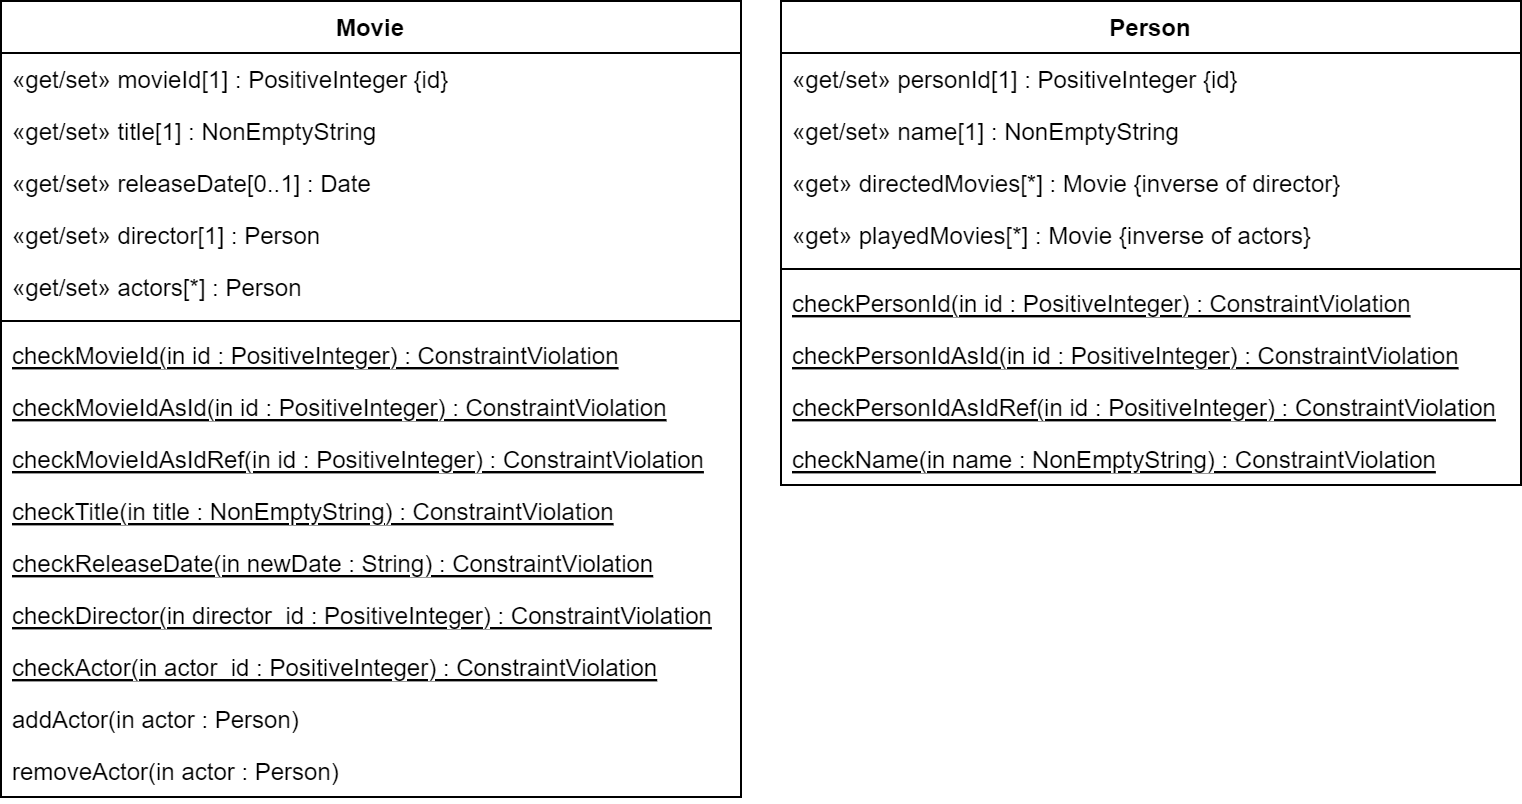

The diagram above was exported from draw.io. Its source (the exported page's mxGraphModel, read from the mxfile embedded in the PNG):
<mxGraphModel dx="474" dy="697" grid="1" gridSize="10" guides="1" tooltips="1" connect="1" arrows="1" fold="1" page="1" pageScale="1" pageWidth="827" pageHeight="1169" math="0" shadow="0">
  <root>
    <mxCell id="0" />
    <mxCell id="1" parent="0" />
    <mxCell id="woLH1raHAGCr-jE1cFck-1" value="Movie&#10;" style="swimlane;fontStyle=1;align=center;verticalAlign=top;childLayout=stackLayout;horizontal=1;startSize=26;horizontalStack=0;resizeParent=1;resizeParentMax=0;resizeLast=0;collapsible=1;marginBottom=0;" parent="1" vertex="1">
      <mxGeometry x="40" y="200" width="370" height="398" as="geometry" />
    </mxCell>
    <mxCell id="woLH1raHAGCr-jE1cFck-5" value="«get/set» movieId[1] : PositiveInteger {id}" style="text;strokeColor=none;fillColor=none;align=left;verticalAlign=top;spacingLeft=4;spacingRight=4;overflow=hidden;rotatable=0;points=[[0,0.5],[1,0.5]];portConstraint=eastwest;" parent="woLH1raHAGCr-jE1cFck-1" vertex="1">
      <mxGeometry y="26" width="370" height="26" as="geometry" />
    </mxCell>
    <mxCell id="woLH1raHAGCr-jE1cFck-6" value="«get/set» title[1] : NonEmptyString" style="text;strokeColor=none;fillColor=none;align=left;verticalAlign=top;spacingLeft=4;spacingRight=4;overflow=hidden;rotatable=0;points=[[0,0.5],[1,0.5]];portConstraint=eastwest;" parent="woLH1raHAGCr-jE1cFck-1" vertex="1">
      <mxGeometry y="52" width="370" height="26" as="geometry" />
    </mxCell>
    <mxCell id="woLH1raHAGCr-jE1cFck-8" value="«get/set» releaseDate[0..1] : Date" style="text;strokeColor=none;fillColor=none;align=left;verticalAlign=top;spacingLeft=4;spacingRight=4;overflow=hidden;rotatable=0;points=[[0,0.5],[1,0.5]];portConstraint=eastwest;" parent="woLH1raHAGCr-jE1cFck-1" vertex="1">
      <mxGeometry y="78" width="370" height="26" as="geometry" />
    </mxCell>
    <mxCell id="woLH1raHAGCr-jE1cFck-9" value="«get/set» director[1] : Person" style="text;strokeColor=none;fillColor=none;align=left;verticalAlign=top;spacingLeft=4;spacingRight=4;overflow=hidden;rotatable=0;points=[[0,0.5],[1,0.5]];portConstraint=eastwest;" parent="woLH1raHAGCr-jE1cFck-1" vertex="1">
      <mxGeometry y="104" width="370" height="26" as="geometry" />
    </mxCell>
    <mxCell id="woLH1raHAGCr-jE1cFck-7" value="«get/set» actors[*] : Person" style="text;strokeColor=none;fillColor=none;align=left;verticalAlign=top;spacingLeft=4;spacingRight=4;overflow=hidden;rotatable=0;points=[[0,0.5],[1,0.5]];portConstraint=eastwest;" parent="woLH1raHAGCr-jE1cFck-1" vertex="1">
      <mxGeometry y="130" width="370" height="26" as="geometry" />
    </mxCell>
    <mxCell id="woLH1raHAGCr-jE1cFck-3" value="" style="line;strokeWidth=1;fillColor=none;align=left;verticalAlign=middle;spacingTop=-1;spacingLeft=3;spacingRight=3;rotatable=0;labelPosition=right;points=[];portConstraint=eastwest;strokeColor=inherit;" parent="woLH1raHAGCr-jE1cFck-1" vertex="1">
      <mxGeometry y="156" width="370" height="8" as="geometry" />
    </mxCell>
    <mxCell id="woLH1raHAGCr-jE1cFck-4" value="checkMovieId(in id : PositiveInteger) : ConstraintViolation" style="text;strokeColor=none;fillColor=none;align=left;verticalAlign=top;spacingLeft=4;spacingRight=4;overflow=hidden;rotatable=0;points=[[0,0.5],[1,0.5]];portConstraint=eastwest;fontStyle=4" parent="woLH1raHAGCr-jE1cFck-1" vertex="1">
      <mxGeometry y="164" width="370" height="26" as="geometry" />
    </mxCell>
    <mxCell id="woLH1raHAGCr-jE1cFck-10" value="checkMovieIdAsId(in id : PositiveInteger) : ConstraintViolation" style="text;strokeColor=none;fillColor=none;align=left;verticalAlign=top;spacingLeft=4;spacingRight=4;overflow=hidden;rotatable=0;points=[[0,0.5],[1,0.5]];portConstraint=eastwest;fontStyle=4" parent="woLH1raHAGCr-jE1cFck-1" vertex="1">
      <mxGeometry y="190" width="370" height="26" as="geometry" />
    </mxCell>
    <mxCell id="plKIxwFmTa4RFZYm_e8P-3" value="checkMovieIdAsIdRef(in id : PositiveInteger) : ConstraintViolation" style="text;strokeColor=none;fillColor=none;align=left;verticalAlign=top;spacingLeft=4;spacingRight=4;overflow=hidden;rotatable=0;points=[[0,0.5],[1,0.5]];portConstraint=eastwest;fontStyle=4" vertex="1" parent="woLH1raHAGCr-jE1cFck-1">
      <mxGeometry y="216" width="370" height="26" as="geometry" />
    </mxCell>
    <mxCell id="woLH1raHAGCr-jE1cFck-11" value="checkTitle(in title : NonEmptyString) : ConstraintViolation" style="text;strokeColor=none;fillColor=none;align=left;verticalAlign=top;spacingLeft=4;spacingRight=4;overflow=hidden;rotatable=0;points=[[0,0.5],[1,0.5]];portConstraint=eastwest;fontStyle=4" parent="woLH1raHAGCr-jE1cFck-1" vertex="1">
      <mxGeometry y="242" width="370" height="26" as="geometry" />
    </mxCell>
    <mxCell id="woLH1raHAGCr-jE1cFck-13" value="checkReleaseDate(in newDate : String) : ConstraintViolation" style="text;strokeColor=none;fillColor=none;align=left;verticalAlign=top;spacingLeft=4;spacingRight=4;overflow=hidden;rotatable=0;points=[[0,0.5],[1,0.5]];portConstraint=eastwest;fontStyle=4" parent="woLH1raHAGCr-jE1cFck-1" vertex="1">
      <mxGeometry y="268" width="370" height="26" as="geometry" />
    </mxCell>
    <mxCell id="woLH1raHAGCr-jE1cFck-12" value="checkDirector(in director_id : PositiveInteger) : ConstraintViolation" style="text;strokeColor=none;fillColor=none;align=left;verticalAlign=top;spacingLeft=4;spacingRight=4;overflow=hidden;rotatable=0;points=[[0,0.5],[1,0.5]];portConstraint=eastwest;fontStyle=4" parent="woLH1raHAGCr-jE1cFck-1" vertex="1">
      <mxGeometry y="294" width="370" height="26" as="geometry" />
    </mxCell>
    <mxCell id="woLH1raHAGCr-jE1cFck-14" value="checkActor(in actor_id : PositiveInteger) : ConstraintViolation" style="text;strokeColor=none;fillColor=none;align=left;verticalAlign=top;spacingLeft=4;spacingRight=4;overflow=hidden;rotatable=0;points=[[0,0.5],[1,0.5]];portConstraint=eastwest;fontStyle=4" parent="woLH1raHAGCr-jE1cFck-1" vertex="1">
      <mxGeometry y="320" width="370" height="26" as="geometry" />
    </mxCell>
    <mxCell id="woLH1raHAGCr-jE1cFck-16" value="addActor(in actor : Person)" style="text;strokeColor=none;fillColor=none;align=left;verticalAlign=top;spacingLeft=4;spacingRight=4;overflow=hidden;rotatable=0;points=[[0,0.5],[1,0.5]];portConstraint=eastwest;" parent="woLH1raHAGCr-jE1cFck-1" vertex="1">
      <mxGeometry y="346" width="370" height="26" as="geometry" />
    </mxCell>
    <mxCell id="woLH1raHAGCr-jE1cFck-17" value="removeActor(in actor : Person)" style="text;strokeColor=none;fillColor=none;align=left;verticalAlign=top;spacingLeft=4;spacingRight=4;overflow=hidden;rotatable=0;points=[[0,0.5],[1,0.5]];portConstraint=eastwest;" parent="woLH1raHAGCr-jE1cFck-1" vertex="1">
      <mxGeometry y="372" width="370" height="26" as="geometry" />
    </mxCell>
    <mxCell id="woLH1raHAGCr-jE1cFck-25" value="Person" style="swimlane;fontStyle=1;align=center;verticalAlign=top;childLayout=stackLayout;horizontal=1;startSize=26;horizontalStack=0;resizeParent=1;resizeParentMax=0;resizeLast=0;collapsible=1;marginBottom=0;" parent="1" vertex="1">
      <mxGeometry x="430" y="200" width="370" height="242" as="geometry" />
    </mxCell>
    <mxCell id="woLH1raHAGCr-jE1cFck-19" value="«get/set» personId[1] : PositiveInteger {id}" style="text;strokeColor=none;fillColor=none;align=left;verticalAlign=top;spacingLeft=4;spacingRight=4;overflow=hidden;rotatable=0;points=[[0,0.5],[1,0.5]];portConstraint=eastwest;" parent="woLH1raHAGCr-jE1cFck-25" vertex="1">
      <mxGeometry y="26" width="370" height="26" as="geometry" />
    </mxCell>
    <mxCell id="woLH1raHAGCr-jE1cFck-20" value="«get/set» name[1] : NonEmptyString" style="text;strokeColor=none;fillColor=none;align=left;verticalAlign=top;spacingLeft=4;spacingRight=4;overflow=hidden;rotatable=0;points=[[0,0.5],[1,0.5]];portConstraint=eastwest;" parent="woLH1raHAGCr-jE1cFck-25" vertex="1">
      <mxGeometry y="52" width="370" height="26" as="geometry" />
    </mxCell>
    <mxCell id="plKIxwFmTa4RFZYm_e8P-1" value="«get» directedMovies[*] : Movie {inverse of director}" style="text;strokeColor=none;fillColor=none;align=left;verticalAlign=top;spacingLeft=4;spacingRight=4;overflow=hidden;rotatable=0;points=[[0,0.5],[1,0.5]];portConstraint=eastwest;" vertex="1" parent="woLH1raHAGCr-jE1cFck-25">
      <mxGeometry y="78" width="370" height="26" as="geometry" />
    </mxCell>
    <mxCell id="plKIxwFmTa4RFZYm_e8P-2" value="«get» playedMovies[*] : Movie {inverse of actors}" style="text;strokeColor=none;fillColor=none;align=left;verticalAlign=top;spacingLeft=4;spacingRight=4;overflow=hidden;rotatable=0;points=[[0,0.5],[1,0.5]];portConstraint=eastwest;" vertex="1" parent="woLH1raHAGCr-jE1cFck-25">
      <mxGeometry y="104" width="370" height="26" as="geometry" />
    </mxCell>
    <mxCell id="woLH1raHAGCr-jE1cFck-27" value="" style="line;strokeWidth=1;fillColor=none;align=left;verticalAlign=middle;spacingTop=-1;spacingLeft=3;spacingRight=3;rotatable=0;labelPosition=right;points=[];portConstraint=eastwest;strokeColor=inherit;" parent="woLH1raHAGCr-jE1cFck-25" vertex="1">
      <mxGeometry y="130" width="370" height="8" as="geometry" />
    </mxCell>
    <mxCell id="woLH1raHAGCr-jE1cFck-29" value="checkPersonId(in id : PositiveInteger) : ConstraintViolation" style="text;strokeColor=none;fillColor=none;align=left;verticalAlign=top;spacingLeft=4;spacingRight=4;overflow=hidden;rotatable=0;points=[[0,0.5],[1,0.5]];portConstraint=eastwest;fontStyle=4" parent="woLH1raHAGCr-jE1cFck-25" vertex="1">
      <mxGeometry y="138" width="370" height="26" as="geometry" />
    </mxCell>
    <mxCell id="woLH1raHAGCr-jE1cFck-31" value="checkPersonIdAsId(in id : PositiveInteger) : ConstraintViolation" style="text;strokeColor=none;fillColor=none;align=left;verticalAlign=top;spacingLeft=4;spacingRight=4;overflow=hidden;rotatable=0;points=[[0,0.5],[1,0.5]];portConstraint=eastwest;fontStyle=4" parent="woLH1raHAGCr-jE1cFck-25" vertex="1">
      <mxGeometry y="164" width="370" height="26" as="geometry" />
    </mxCell>
    <mxCell id="woLH1raHAGCr-jE1cFck-30" value="checkPersonIdAsIdRef(in id : PositiveInteger) : ConstraintViolation" style="text;strokeColor=none;fillColor=none;align=left;verticalAlign=top;spacingLeft=4;spacingRight=4;overflow=hidden;rotatable=0;points=[[0,0.5],[1,0.5]];portConstraint=eastwest;fontStyle=4" parent="woLH1raHAGCr-jE1cFck-25" vertex="1">
      <mxGeometry y="190" width="370" height="26" as="geometry" />
    </mxCell>
    <mxCell id="woLH1raHAGCr-jE1cFck-32" value="checkName(in name : NonEmptyString) : ConstraintViolation" style="text;strokeColor=none;fillColor=none;align=left;verticalAlign=top;spacingLeft=4;spacingRight=4;overflow=hidden;rotatable=0;points=[[0,0.5],[1,0.5]];portConstraint=eastwest;fontStyle=4" parent="woLH1raHAGCr-jE1cFck-25" vertex="1">
      <mxGeometry y="216" width="370" height="26" as="geometry" />
    </mxCell>
  </root>
</mxGraphModel>